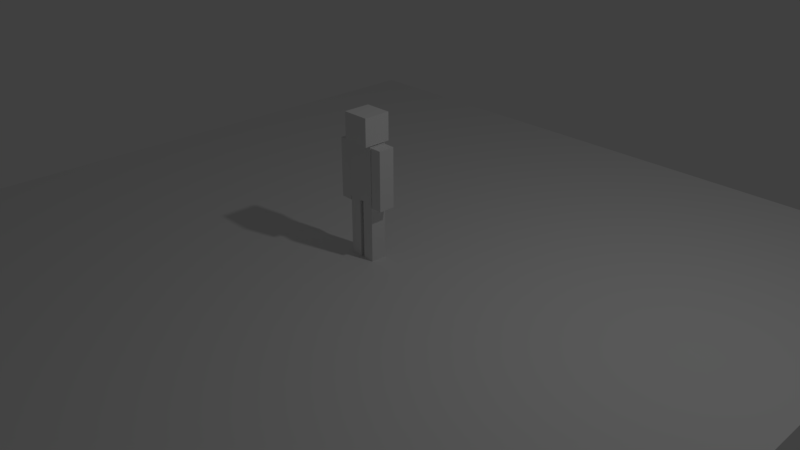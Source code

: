 # Source: 6_CubeDude.blend  (saved by Blender 2.79.0; exported with 4.5.12 LTS)
import bpy
from mathutils import Matrix  # noqa: F401  (used for matrix-valued properties, if any)

bpy.ops.wm.read_factory_settings(use_empty=True)
scene = bpy.context.scene
scene.name = 'Scene'

# ---- collections
col_collection_1 = bpy.data.collections.new('Collection 1'); scene.collection.children.link(col_collection_1)

# ---- world
world_world = bpy.data.worlds.new('World'); scene.world = world_world
world_world.color = (0.05088, 0.05088, 0.05088)
world_world.use_sun_shadow = False
world_world.sun_shadow_jitter_overblur = 0.0
world_world.cycles.sampling_method = 'MANUAL'

# ---- cameras
cam_camera = bpy.data.cameras.new('Camera')
cam_camera.clip_end = 100.0
cam_camera.lens = 35.0
cam_camera.sensor_width = 32.0
cam_camera.sensor_height = 18.0
cam_camera.ortho_scale = 7.314
cam_camera.dof.focus_distance = 0.0
cam_camera.dof.aperture_fstop = 128.0

# ---- lights
light_lamp = bpy.data.lights.new('Lamp', 'POINT')
light_lamp.transmission_factor = 0.0
light_lamp.cutoff_distance = 30.0
light_lamp.energy = 100.0
light_lamp.shadow_buffer_clip_start = 1.001
light_lamp.shadow_soft_size = 0.1
light_lamp.shadow_maximum_resolution = 0.006
light_lamp.use_absolute_resolution = True

# ---- meshes
me_plane = bpy.data.meshes.new('Plane')
me_plane.from_pydata([(-1.0, -1.0, 0.0), (1.0, -1.0, 0.0), (-1.0, 1.0, 0.0), (1.0, 1.0, 0.0)], [], [(0, 1, 3, 2)])
me_plane.use_remesh_preserve_volume = False
me_plane.use_remesh_preserve_attributes = False
me_plane.use_mirror_vertex_groups = False
me_plane.update()
me_cube_004 = bpy.data.meshes.new('Cube.004')
me_cube_004.from_pydata([(0.369, -1.0, -2.374), (0.369, -1.0, -0.3738), (0.369, 1.0, -2.374), (0.369, 1.0, -0.3738), (2.032, -1.0, -2.374), (2.032, -1.0, -0.3738), (2.032, 1.0, -2.374), (2.032, 1.0, -0.3738), (0.369, -1.0, -1.374), (0.369, 1.0, -1.374), (2.032, 1.0, -1.374), (2.032, -1.0, -1.374), (-3.84, -1.0, -0.5052), (-3.84, -1.0, 1.495), (-3.84, 1.0, -0.5052), (-3.84, 1.0, 1.495), (-2.093, -1.0, -0.5052), (-2.093, -1.0, 1.495), (-2.093, 1.0, -0.5052), (-2.093, 1.0, 1.495), (-3.84, -1.0, 0.4948), (-3.84, 1.0, 0.4948), (-2.093, 1.0, 0.4948), (-2.093, -1.0, 0.4948), (2.072, -1.0, -0.4885), (2.072, -1.0, 1.511), (2.072, 1.0, -0.4885), (2.072, 1.0, 1.511), (3.735, -1.0, -0.4885), (3.735, -1.0, 1.511), (3.735, 1.0, -0.4885), (3.735, 1.0, 1.511), (2.072, -1.0, 0.5115), (2.072, 1.0, 0.5115), (3.735, 1.0, 0.5115), (3.735, -1.0, 0.5115), (-2.019, -1.0, -2.374), (-2.019, -1.0, -0.3738), (-2.019, 1.0, -2.374), (-2.019, 1.0, -0.3738), (-0.2722, -1.0, -2.374), (-0.2722, -1.0, -0.3738), (-0.2722, 1.0, -2.374), (-0.2722, 1.0, -0.3738), (-2.019, -1.0, -1.374), (-2.019, 1.0, -1.374), (-0.2722, 1.0, -1.374), (-0.2722, -1.0, -1.374), (-2.019, -1.068, -0.3601), (-2.019, -1.068, 1.533), (-2.019, 1.068, -0.3601), (-2.019, 1.068, 1.533), (2.032, -1.068, -0.3601), (2.032, -1.068, 1.533), (2.032, 1.068, -0.3601), (2.032, 1.068, 1.533), (-1.963, -1.667, 1.564), (-1.963, -1.667, 2.487), (-1.963, 1.667, 1.564), (-1.963, 1.667, 2.487), (1.976, -1.667, 1.564), (1.976, -1.667, 2.487), (1.976, 1.667, 1.564), (1.976, 1.667, 2.487)], [], [(8, 1, 3, 9), (9, 3, 7, 10), (10, 7, 5, 11), (11, 5, 1, 8), (2, 6, 4, 0), (7, 3, 1, 5), (4, 11, 8, 0), (6, 10, 11, 4), (2, 9, 10, 6), (0, 8, 9, 2), (20, 13, 15, 21), (21, 15, 19, 22), (22, 19, 17, 23), (23, 17, 13, 20), (14, 18, 16, 12), (19, 15, 13, 17), (16, 23, 20, 12), (18, 22, 23, 16), (14, 21, 22, 18), (12, 20, 21, 14), (32, 25, 27, 33), (33, 27, 31, 34), (34, 31, 29, 35), (35, 29, 25, 32), (26, 30, 28, 24), (31, 27, 25, 29), (28, 35, 32, 24), (30, 34, 35, 28), (26, 33, 34, 30), (24, 32, 33, 26), (44, 37, 39, 45), (45, 39, 43, 46), (46, 43, 41, 47), (47, 41, 37, 44), (38, 42, 40, 36), (43, 39, 37, 41), (40, 47, 44, 36), (42, 46, 47, 40), (38, 45, 46, 42), (36, 44, 45, 38), (48, 49, 51, 50), (50, 51, 55, 54), (54, 55, 53, 52), (52, 53, 49, 48), (50, 54, 52, 48), (55, 51, 49, 53), (56, 57, 59, 58), (58, 59, 63, 62), (62, 63, 61, 60), (60, 61, 57, 56), (58, 62, 60, 56), (63, 59, 57, 61)])
me_cube_004.use_remesh_preserve_volume = False
me_cube_004.use_remesh_preserve_attributes = False
me_cube_004.use_mirror_vertex_groups = False
me_cube_004.update()

# ---- objects
ob_ground = bpy.data.objects.new('Ground', me_plane)
ob_cube_dube = bpy.data.objects.new('Cube Dube', me_cube_004)
ob_lamp = bpy.data.objects.new('Lamp', light_lamp)
ob_camera = bpy.data.objects.new('Camera', cam_camera)

# ---- transforms, parenting, visibility, modifiers, constraints
ob_ground.location = (0.0, 0.0, 0.0)
ob_ground.scale = (5.313, 5.313, 5.313)
ob_ground.lineart.crease_threshold = 0.0
ob_cube_dube.location = (-0.0005981, 1.242e-07, 0.9381)
ob_cube_dube.scale = (0.09264, 0.1095, 0.3952)
ob_cube_dube.lineart.crease_threshold = 0.0
ob_lamp.location = (4.076, 1.005, 5.904)
ob_lamp.rotation_euler = (0.6503, 0.05522, 1.866)
ob_lamp.lock_rotations_4d = False
ob_lamp.empty_display_type = 'ARROWS'
ob_lamp.color = (0.0, 0.0, 0.0, 0.0)
ob_lamp.lineart.crease_threshold = 0.0
ob_camera.location = (7.481, -6.508, 5.344)
ob_camera.rotation_euler = (1.109, 0.0, 0.8149)
ob_camera.lock_rotations_4d = False
ob_camera.empty_display_type = 'ARROWS'
ob_camera.color = (0.0, 0.0, 0.0, 0.0)
ob_camera.display_type = 'WIRE'
ob_camera.lineart.crease_threshold = 0.0

# ---- collection membership
col_collection_1.objects.link(ob_ground)
col_collection_1.objects.link(ob_cube_dube)
col_collection_1.objects.link(ob_lamp)
col_collection_1.objects.link(ob_camera)

# ---- scene / render settings (as saved in the file)
scene.camera = ob_camera
scene.frame_start = 1; scene.frame_end = 250; scene.frame_set(1)
scene.render.engine = 'BLENDER_EEVEE_NEXT'
scene.render.resolution_percentage = 50
scene.render.dither_intensity = 0.0
scene.cycles.use_denoising = False
scene.cycles.samples = 128
scene.cycles.sampling_pattern = 'TABULATED_SOBOL'
scene.cycles.use_adaptive_sampling = False
scene.cycles.use_light_tree = False
scene.cycles.blur_glossy = 0.0
scene.cycles.sample_clamp_indirect = 0.0
scene.view_settings.view_transform = 'Standard'
bpy.context.view_layer.update()
